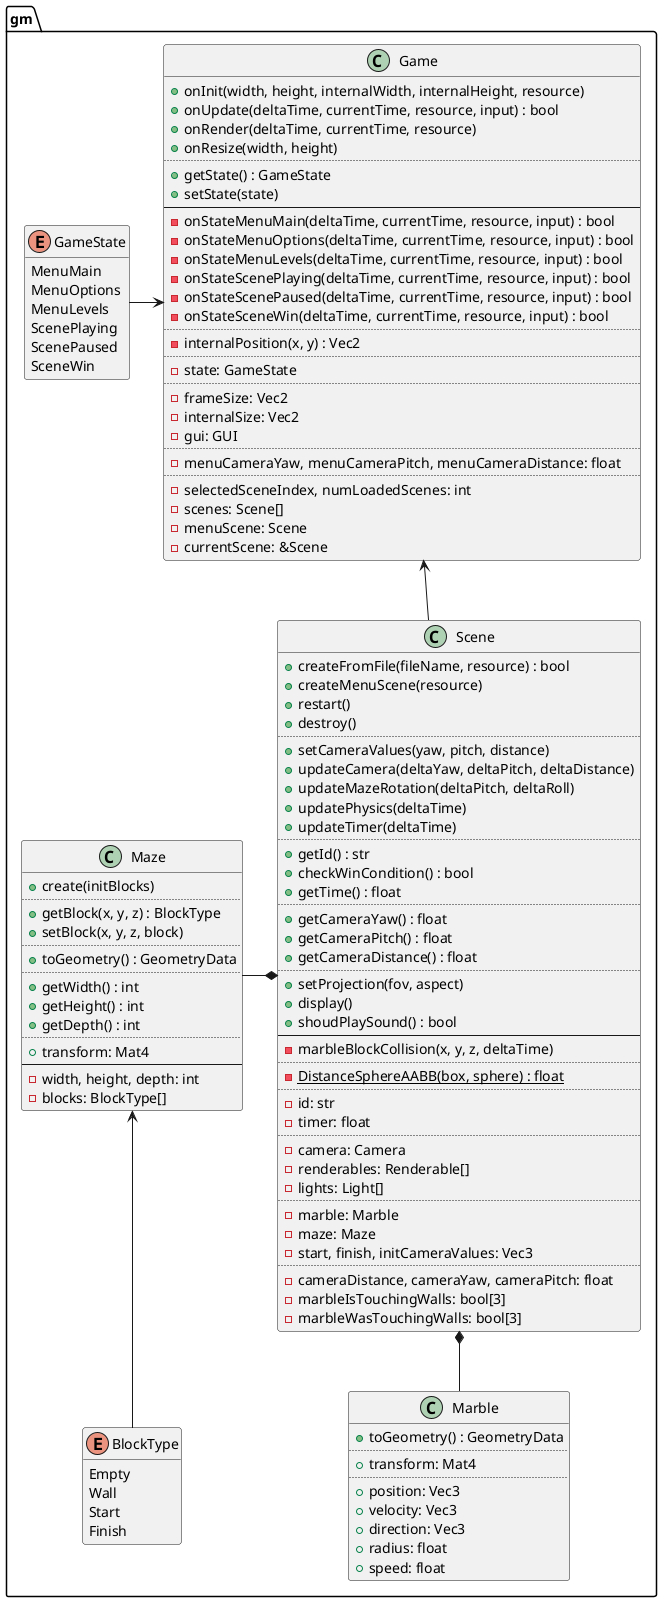

The diagram above was rendered by PlantUML. Its source (embedded in the PNG):
@startuml
set separator ::

enum gm::GameState {
	MenuMain
	MenuOptions
	MenuLevels
	ScenePlaying
	ScenePaused
	SceneWin
}
hide GameState methods

class gm::Game {
	+onInit(width, height, internalWidth, internalHeight, resource)
	+onUpdate(deltaTime, currentTime, resource, input) : bool
	+onRender(deltaTime, currentTime, resource)
	+onResize(width, height)
	..
	+getState() : GameState
	+setState(state)
	--
	-onStateMenuMain(deltaTime, currentTime, resource, input) : bool
	-onStateMenuOptions(deltaTime, currentTime, resource, input) : bool
	-onStateMenuLevels(deltaTime, currentTime, resource, input) : bool
	-onStateScenePlaying(deltaTime, currentTime, resource, input) : bool
	-onStateScenePaused(deltaTime, currentTime, resource, input) : bool
	-onStateSceneWin(deltaTime, currentTime, resource, input) : bool
	..
	-internalPosition(x, y) : Vec2
	..
	-state: GameState
	..
	-frameSize: Vec2
	-internalSize: Vec2
	-gui: GUI
	..
	-menuCameraYaw, menuCameraPitch, menuCameraDistance: float
	..
	-selectedSceneIndex, numLoadedScenes: int
	-scenes: Scene[]
	-menuScene: Scene
	-currentScene: &Scene
}

class gm::Scene {
	+createFromFile(fileName, resource) : bool
	+createMenuScene(resource)
	+restart()
	+destroy()
	..
	+setCameraValues(yaw, pitch, distance)
	+updateCamera(deltaYaw, deltaPitch, deltaDistance)
	+updateMazeRotation(deltaPitch, deltaRoll)
	+updatePhysics(deltaTime)
	+updateTimer(deltaTime)
	..
	+getId() : str
	+checkWinCondition() : bool
	+getTime() : float
	..
	+getCameraYaw() : float
	+getCameraPitch() : float
	+getCameraDistance() : float
	..
	+setProjection(fov, aspect)
	+display()
	+shoudPlaySound() : bool
	--
	-marbleBlockCollision(x, y, z, deltaTime)
	..
	{static} -DistanceSphereAABB(box, sphere) : float
	..
	-id: str
	-timer: float
	..
	-camera: Camera
	-renderables: Renderable[]
	-lights: Light[]
	..
	-marble: Marble
	-maze: Maze
	-start, finish, initCameraValues: Vec3
	..
	-cameraDistance, cameraYaw, cameraPitch: float
	-marbleIsTouchingWalls: bool[3]
	-marbleWasTouchingWalls: bool[3]
}

enum gm::BlockType {
	Empty
	Wall
	Start
	Finish
}
hide BlockType methods

class gm::Maze {
	+create(initBlocks)
	..
	+getBlock(x, y, z) : BlockType
	+setBlock(x, y, z, block)
	..
	+toGeometry() : GeometryData
	..
	+getWidth() : int
	+getHeight() : int
	+getDepth() : int
	..
	+transform: Mat4
	--
	-width, height, depth: int
	-blocks: BlockType[]
}

class gm::Marble {
	+toGeometry() : GeometryData
	..
	+transform: Mat4
	..
	+position: Vec3
	+velocity: Vec3
	+direction: Vec3
	+radius: float
	+speed: float
}

Maze <-down- BlockType

Scene *-left- Maze
Scene *-down- Marble

Game <-left- GameState
Game <-- Scene

@enduml